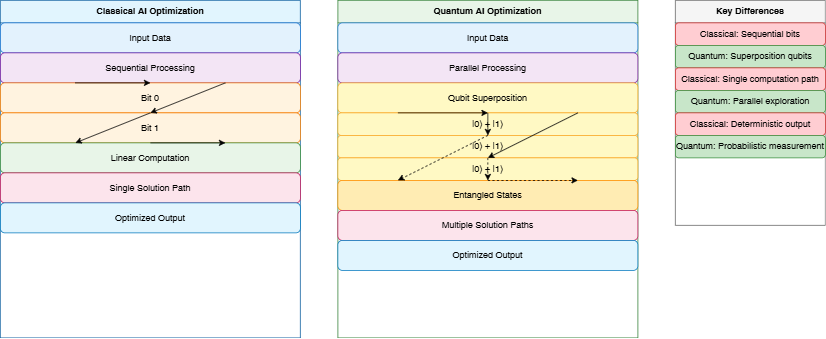

The diagram above was exported from draw.io. Its source (the exported page's mxGraphModel, read from the mxfile embedded in the PNG):
<mxGraphModel dx="1141" dy="748" grid="1" gridSize="10" guides="1" tooltips="1" connect="1" arrows="1" fold="1" page="1" pageScale="1" pageWidth="850" pageHeight="1100" math="0" shadow="0">
  <root>
    <mxCell id="0" />
    <mxCell id="1" parent="0" />
    <mxCell id="XhJSda0Xh2GmDUsXAnGU-1" value="Classical AI Optimization" style="swimlane;fontStyle=1;align=center;verticalAlign=top;childLayout=stackLayout;horizontal=1;startSize=30;horizontalStack=0;resizeParent=1;resizeLast=0;collapsible=1;marginBottom=0;fillColor=#e1f5fe;strokeColor=#01579b;" vertex="1" parent="1">
      <mxGeometry x="50" y="50" width="400" height="450" as="geometry" />
    </mxCell>
    <mxCell id="XhJSda0Xh2GmDUsXAnGU-2" value="Input Data" style="rounded=1;whiteSpace=wrap;html=1;fillColor=#e3f2fd;strokeColor=#1976d2;" vertex="1" parent="XhJSda0Xh2GmDUsXAnGU-1">
      <mxGeometry y="30" width="400" height="40" as="geometry" />
    </mxCell>
    <mxCell id="XhJSda0Xh2GmDUsXAnGU-3" value="Sequential Processing" style="rounded=1;whiteSpace=wrap;html=1;fillColor=#f3e5f5;strokeColor=#7b1fa2;" vertex="1" parent="XhJSda0Xh2GmDUsXAnGU-1">
      <mxGeometry y="70" width="400" height="40" as="geometry" />
    </mxCell>
    <mxCell id="XhJSda0Xh2GmDUsXAnGU-4" value="Bit 0" style="rounded=1;whiteSpace=wrap;html=1;fillColor=#fff3e0;strokeColor=#f57c00;" vertex="1" parent="XhJSda0Xh2GmDUsXAnGU-1">
      <mxGeometry y="110" width="400" height="40" as="geometry" />
    </mxCell>
    <mxCell id="XhJSda0Xh2GmDUsXAnGU-5" value="Bit 1" style="rounded=1;whiteSpace=wrap;html=1;fillColor=#fff3e0;strokeColor=#f57c00;" vertex="1" parent="XhJSda0Xh2GmDUsXAnGU-1">
      <mxGeometry y="150" width="400" height="40" as="geometry" />
    </mxCell>
    <mxCell id="XhJSda0Xh2GmDUsXAnGU-6" value="Linear Computation" style="rounded=1;whiteSpace=wrap;html=1;fillColor=#e8f5e8;strokeColor=#388e3c;" vertex="1" parent="XhJSda0Xh2GmDUsXAnGU-1">
      <mxGeometry y="190" width="400" height="40" as="geometry" />
    </mxCell>
    <mxCell id="XhJSda0Xh2GmDUsXAnGU-7" value="Single Solution Path" style="rounded=1;whiteSpace=wrap;html=1;fillColor=#fce4ec;strokeColor=#c2185b;" vertex="1" parent="XhJSda0Xh2GmDUsXAnGU-1">
      <mxGeometry y="230" width="400" height="40" as="geometry" />
    </mxCell>
    <mxCell id="XhJSda0Xh2GmDUsXAnGU-8" value="Optimized Output" style="rounded=1;whiteSpace=wrap;html=1;fillColor=#e1f5fe;strokeColor=#0277bd;" vertex="1" parent="XhJSda0Xh2GmDUsXAnGU-1">
      <mxGeometry y="270" width="400" height="40" as="geometry" />
    </mxCell>
    <mxCell id="XhJSda0Xh2GmDUsXAnGU-9" value="Quantum AI Optimization" style="swimlane;fontStyle=1;align=center;verticalAlign=top;childLayout=stackLayout;horizontal=1;startSize=30;horizontalStack=0;resizeParent=1;resizeLast=0;collapsible=1;marginBottom=0;fillColor=#e8f5e8;strokeColor=#2e7d32;" vertex="1" parent="1">
      <mxGeometry x="500" y="50" width="400" height="450" as="geometry" />
    </mxCell>
    <mxCell id="XhJSda0Xh2GmDUsXAnGU-10" value="Input Data" style="rounded=1;whiteSpace=wrap;html=1;fillColor=#e3f2fd;strokeColor=#1976d2;" vertex="1" parent="XhJSda0Xh2GmDUsXAnGU-9">
      <mxGeometry y="30" width="400" height="40" as="geometry" />
    </mxCell>
    <mxCell id="XhJSda0Xh2GmDUsXAnGU-11" value="Parallel Processing" style="rounded=1;whiteSpace=wrap;html=1;fillColor=#f3e5f5;strokeColor=#7b1fa2;" vertex="1" parent="XhJSda0Xh2GmDUsXAnGU-9">
      <mxGeometry y="70" width="400" height="40" as="geometry" />
    </mxCell>
    <mxCell id="XhJSda0Xh2GmDUsXAnGU-12" value="Qubit Superposition" style="rounded=1;whiteSpace=wrap;html=1;fillColor=#fff9c4;strokeColor=#f9a825;" vertex="1" parent="XhJSda0Xh2GmDUsXAnGU-9">
      <mxGeometry y="110" width="400" height="40" as="geometry" />
    </mxCell>
    <mxCell id="XhJSda0Xh2GmDUsXAnGU-13" value="|0⟩ + |1⟩" style="rounded=1;whiteSpace=wrap;html=1;fillColor=#fff9c4;strokeColor=#f9a825;" vertex="1" parent="XhJSda0Xh2GmDUsXAnGU-9">
      <mxGeometry y="150" width="400" height="30" as="geometry" />
    </mxCell>
    <mxCell id="XhJSda0Xh2GmDUsXAnGU-14" value="|0⟩ + |1⟩" style="rounded=1;whiteSpace=wrap;html=1;fillColor=#fff9c4;strokeColor=#f9a825;" vertex="1" parent="XhJSda0Xh2GmDUsXAnGU-9">
      <mxGeometry y="180" width="400" height="30" as="geometry" />
    </mxCell>
    <mxCell id="XhJSda0Xh2GmDUsXAnGU-15" value="|0⟩ + |1⟩" style="rounded=1;whiteSpace=wrap;html=1;fillColor=#fff9c4;strokeColor=#f9a825;" vertex="1" parent="XhJSda0Xh2GmDUsXAnGU-9">
      <mxGeometry y="210" width="400" height="30" as="geometry" />
    </mxCell>
    <mxCell id="XhJSda0Xh2GmDUsXAnGU-16" value="Entangled States" style="rounded=1;whiteSpace=wrap;html=1;fillColor=#ffecb3;strokeColor=#ff8f00;" vertex="1" parent="XhJSda0Xh2GmDUsXAnGU-9">
      <mxGeometry y="240" width="400" height="40" as="geometry" />
    </mxCell>
    <mxCell id="XhJSda0Xh2GmDUsXAnGU-17" value="Multiple Solution Paths" style="rounded=1;whiteSpace=wrap;html=1;fillColor=#fce4ec;strokeColor=#c2185b;" vertex="1" parent="XhJSda0Xh2GmDUsXAnGU-9">
      <mxGeometry y="280" width="400" height="40" as="geometry" />
    </mxCell>
    <mxCell id="XhJSda0Xh2GmDUsXAnGU-18" value="Optimized Output" style="rounded=1;whiteSpace=wrap;html=1;fillColor=#e1f5fe;strokeColor=#0277bd;" vertex="1" parent="XhJSda0Xh2GmDUsXAnGU-9">
      <mxGeometry y="320" width="400" height="40" as="geometry" />
    </mxCell>
    <mxCell id="XhJSda0Xh2GmDUsXAnGU-19" value="Key Differences" style="swimlane;fontStyle=1;align=center;verticalAlign=top;childLayout=stackLayout;horizontal=1;startSize=30;horizontalStack=0;resizeParent=1;resizeLast=0;collapsible=1;marginBottom=0;fillColor=#f5f5f5;strokeColor=#616161;" vertex="1" parent="1">
      <mxGeometry x="950" y="50" width="200" height="300" as="geometry" />
    </mxCell>
    <mxCell id="XhJSda0Xh2GmDUsXAnGU-20" value="Classical: Sequential bits" style="rounded=1;whiteSpace=wrap;html=1;fillColor=#ffcdd2;strokeColor=#d32f2f;" vertex="1" parent="XhJSda0Xh2GmDUsXAnGU-19">
      <mxGeometry y="30" width="200" height="30" as="geometry" />
    </mxCell>
    <mxCell id="XhJSda0Xh2GmDUsXAnGU-21" value="Quantum: Superposition qubits" style="rounded=1;whiteSpace=wrap;html=1;fillColor=#c8e6c9;strokeColor=#388e3c;" vertex="1" parent="XhJSda0Xh2GmDUsXAnGU-19">
      <mxGeometry y="60" width="200" height="30" as="geometry" />
    </mxCell>
    <mxCell id="XhJSda0Xh2GmDUsXAnGU-22" value="Classical: Single computation path" style="rounded=1;whiteSpace=wrap;html=1;fillColor=#ffcdd2;strokeColor=#d32f2f;" vertex="1" parent="XhJSda0Xh2GmDUsXAnGU-19">
      <mxGeometry y="90" width="200" height="30" as="geometry" />
    </mxCell>
    <mxCell id="XhJSda0Xh2GmDUsXAnGU-23" value="Quantum: Parallel exploration" style="rounded=1;whiteSpace=wrap;html=1;fillColor=#c8e6c9;strokeColor=#388e3c;" vertex="1" parent="XhJSda0Xh2GmDUsXAnGU-19">
      <mxGeometry y="120" width="200" height="30" as="geometry" />
    </mxCell>
    <mxCell id="XhJSda0Xh2GmDUsXAnGU-24" value="Classical: Deterministic output" style="rounded=1;whiteSpace=wrap;html=1;fillColor=#ffcdd2;strokeColor=#d32f2f;" vertex="1" parent="XhJSda0Xh2GmDUsXAnGU-19">
      <mxGeometry y="150" width="200" height="30" as="geometry" />
    </mxCell>
    <mxCell id="XhJSda0Xh2GmDUsXAnGU-25" value="Quantum: Probabilistic measurement" style="rounded=1;whiteSpace=wrap;html=1;fillColor=#c8e6c9;strokeColor=#388e3c;" vertex="1" parent="XhJSda0Xh2GmDUsXAnGU-19">
      <mxGeometry y="180" width="200" height="30" as="geometry" />
    </mxCell>
    <mxCell id="XhJSda0Xh2GmDUsXAnGU-26" value="" style="endArrow=classic;html=1;rounded=0;exitX=0.5;exitY=1;exitDx=0;exitDy=0;entryX=0.5;entryY=0;entryDx=0;entryDy=0;" edge="1" parent="1" source="XhJSda0Xh2GmDUsXAnGU-2" target="XhJSda0Xh2GmDUsXAnGU-3">
      <mxGeometry width="50" height="50" relative="1" as="geometry">
        <mxPoint x="400" y="400" as="sourcePoint" />
        <mxPoint x="450" y="350" as="targetPoint" />
      </mxGeometry>
    </mxCell>
    <mxCell id="XhJSda0Xh2GmDUsXAnGU-27" value="" style="endArrow=classic;html=1;rounded=0;exitX=0.25;exitY=1;exitDx=0;exitDy=0;entryX=0.5;entryY=0;entryDx=0;entryDy=0;" edge="1" parent="1" source="XhJSda0Xh2GmDUsXAnGU-3" target="XhJSda0Xh2GmDUsXAnGU-4">
      <mxGeometry width="50" height="50" relative="1" as="geometry">
        <mxPoint x="400" y="400" as="sourcePoint" />
        <mxPoint x="450" y="350" as="targetPoint" />
      </mxGeometry>
    </mxCell>
    <mxCell id="XhJSda0Xh2GmDUsXAnGU-28" value="" style="endArrow=classic;html=1;rounded=0;exitX=0.75;exitY=1;exitDx=0;exitDy=0;entryX=0.5;entryY=0;entryDx=0;entryDy=0;" edge="1" parent="1" source="XhJSda0Xh2GmDUsXAnGU-3" target="XhJSda0Xh2GmDUsXAnGU-5">
      <mxGeometry width="50" height="50" relative="1" as="geometry">
        <mxPoint x="400" y="400" as="sourcePoint" />
        <mxPoint x="450" y="350" as="targetPoint" />
      </mxGeometry>
    </mxCell>
    <mxCell id="XhJSda0Xh2GmDUsXAnGU-29" value="" style="endArrow=classic;html=1;rounded=0;exitX=0.5;exitY=1;exitDx=0;exitDy=0;entryX=0.25;entryY=0;entryDx=0;entryDy=0;" edge="1" parent="1" source="XhJSda0Xh2GmDUsXAnGU-4" target="XhJSda0Xh2GmDUsXAnGU-6">
      <mxGeometry width="50" height="50" relative="1" as="geometry">
        <mxPoint x="400" y="400" as="sourcePoint" />
        <mxPoint x="450" y="350" as="targetPoint" />
      </mxGeometry>
    </mxCell>
    <mxCell id="XhJSda0Xh2GmDUsXAnGU-30" value="" style="endArrow=classic;html=1;rounded=0;exitX=0.5;exitY=1;exitDx=0;exitDy=0;entryX=0.75;entryY=0;entryDx=0;entryDy=0;" edge="1" parent="1" source="XhJSda0Xh2GmDUsXAnGU-5" target="XhJSda0Xh2GmDUsXAnGU-6">
      <mxGeometry width="50" height="50" relative="1" as="geometry">
        <mxPoint x="400" y="400" as="sourcePoint" />
        <mxPoint x="450" y="350" as="targetPoint" />
      </mxGeometry>
    </mxCell>
    <mxCell id="XhJSda0Xh2GmDUsXAnGU-31" value="" style="endArrow=classic;html=1;rounded=0;exitX=0.5;exitY=1;exitDx=0;exitDy=0;entryX=0.5;entryY=0;entryDx=0;entryDy=0;" edge="1" parent="1" source="XhJSda0Xh2GmDUsXAnGU-6" target="XhJSda0Xh2GmDUsXAnGU-7">
      <mxGeometry width="50" height="50" relative="1" as="geometry">
        <mxPoint x="400" y="400" as="sourcePoint" />
        <mxPoint x="450" y="350" as="targetPoint" />
      </mxGeometry>
    </mxCell>
    <mxCell id="XhJSda0Xh2GmDUsXAnGU-32" value="" style="endArrow=classic;html=1;rounded=0;exitX=0.5;exitY=1;exitDx=0;exitDy=0;entryX=0.5;entryY=0;entryDx=0;entryDy=0;" edge="1" parent="1" source="XhJSda0Xh2GmDUsXAnGU-7" target="XhJSda0Xh2GmDUsXAnGU-8">
      <mxGeometry width="50" height="50" relative="1" as="geometry">
        <mxPoint x="400" y="400" as="sourcePoint" />
        <mxPoint x="450" y="350" as="targetPoint" />
      </mxGeometry>
    </mxCell>
    <mxCell id="XhJSda0Xh2GmDUsXAnGU-33" value="" style="endArrow=classic;html=1;rounded=0;exitX=0.5;exitY=1;exitDx=0;exitDy=0;entryX=0.5;entryY=0;entryDx=0;entryDy=0;" edge="1" parent="1" source="XhJSda0Xh2GmDUsXAnGU-10" target="XhJSda0Xh2GmDUsXAnGU-11">
      <mxGeometry width="50" height="50" relative="1" as="geometry">
        <mxPoint x="400" y="400" as="sourcePoint" />
        <mxPoint x="450" y="350" as="targetPoint" />
      </mxGeometry>
    </mxCell>
    <mxCell id="XhJSda0Xh2GmDUsXAnGU-34" value="" style="endArrow=classic;html=1;rounded=0;exitX=0.5;exitY=1;exitDx=0;exitDy=0;entryX=0.5;entryY=0;entryDx=0;entryDy=0;" edge="1" parent="1" source="XhJSda0Xh2GmDUsXAnGU-11" target="XhJSda0Xh2GmDUsXAnGU-12">
      <mxGeometry width="50" height="50" relative="1" as="geometry">
        <mxPoint x="400" y="400" as="sourcePoint" />
        <mxPoint x="450" y="350" as="targetPoint" />
      </mxGeometry>
    </mxCell>
    <mxCell id="XhJSda0Xh2GmDUsXAnGU-35" value="" style="endArrow=classic;html=1;rounded=0;exitX=0.2;exitY=1;exitDx=0;exitDy=0;entryX=0.5;entryY=0;entryDx=0;entryDy=0;" edge="1" parent="1" source="XhJSda0Xh2GmDUsXAnGU-12" target="XhJSda0Xh2GmDUsXAnGU-13">
      <mxGeometry width="50" height="50" relative="1" as="geometry">
        <mxPoint x="400" y="400" as="sourcePoint" />
        <mxPoint x="450" y="350" as="targetPoint" />
      </mxGeometry>
    </mxCell>
    <mxCell id="XhJSda0Xh2GmDUsXAnGU-36" value="" style="endArrow=classic;html=1;rounded=0;exitX=0.5;exitY=1;exitDx=0;exitDy=0;entryX=0.5;entryY=0;entryDx=0;entryDy=0;" edge="1" parent="1" source="XhJSda0Xh2GmDUsXAnGU-12" target="XhJSda0Xh2GmDUsXAnGU-14">
      <mxGeometry width="50" height="50" relative="1" as="geometry">
        <mxPoint x="400" y="400" as="sourcePoint" />
        <mxPoint x="450" y="350" as="targetPoint" />
      </mxGeometry>
    </mxCell>
    <mxCell id="XhJSda0Xh2GmDUsXAnGU-37" value="" style="endArrow=classic;html=1;rounded=0;exitX=0.8;exitY=1;exitDx=0;exitDy=0;entryX=0.5;entryY=0;entryDx=0;entryDy=0;" edge="1" parent="1" source="XhJSda0Xh2GmDUsXAnGU-12" target="XhJSda0Xh2GmDUsXAnGU-15">
      <mxGeometry width="50" height="50" relative="1" as="geometry">
        <mxPoint x="400" y="400" as="sourcePoint" />
        <mxPoint x="450" y="350" as="targetPoint" />
      </mxGeometry>
    </mxCell>
    <mxCell id="XhJSda0Xh2GmDUsXAnGU-38" value="" style="endArrow=classic;html=1;rounded=0;dashed=1;exitX=0.5;exitY=1;exitDx=0;exitDy=0;entryX=0.2;entryY=0;entryDx=0;entryDy=0;" edge="1" parent="1" source="XhJSda0Xh2GmDUsXAnGU-13" target="XhJSda0Xh2GmDUsXAnGU-16">
      <mxGeometry width="50" height="50" relative="1" as="geometry">
        <mxPoint x="400" y="400" as="sourcePoint" />
        <mxPoint x="450" y="350" as="targetPoint" />
      </mxGeometry>
    </mxCell>
    <mxCell id="XhJSda0Xh2GmDUsXAnGU-39" value="" style="endArrow=classic;html=1;rounded=0;dashed=1;exitX=0.5;exitY=1;exitDx=0;exitDy=0;entryX=0.5;entryY=0;entryDx=0;entryDy=0;" edge="1" parent="1" source="XhJSda0Xh2GmDUsXAnGU-14" target="XhJSda0Xh2GmDUsXAnGU-16">
      <mxGeometry width="50" height="50" relative="1" as="geometry">
        <mxPoint x="400" y="400" as="sourcePoint" />
        <mxPoint x="450" y="350" as="targetPoint" />
      </mxGeometry>
    </mxCell>
    <mxCell id="XhJSda0Xh2GmDUsXAnGU-40" value="" style="endArrow=classic;html=1;rounded=0;dashed=1;exitX=0.5;exitY=1;exitDx=0;exitDy=0;entryX=0.8;entryY=0;entryDx=0;entryDy=0;" edge="1" parent="1" source="XhJSda0Xh2GmDUsXAnGU-15" target="XhJSda0Xh2GmDUsXAnGU-16">
      <mxGeometry width="50" height="50" relative="1" as="geometry">
        <mxPoint x="400" y="400" as="sourcePoint" />
        <mxPoint x="450" y="350" as="targetPoint" />
      </mxGeometry>
    </mxCell>
    <mxCell id="XhJSda0Xh2GmDUsXAnGU-41" value="" style="endArrow=classic;html=1;rounded=0;exitX=0.5;exitY=1;exitDx=0;exitDy=0;entryX=0.5;entryY=0;entryDx=0;entryDy=0;" edge="1" parent="1" source="XhJSda0Xh2GmDUsXAnGU-16" target="XhJSda0Xh2GmDUsXAnGU-17">
      <mxGeometry width="50" height="50" relative="1" as="geometry">
        <mxPoint x="400" y="400" as="sourcePoint" />
        <mxPoint x="450" y="350" as="targetPoint" />
      </mxGeometry>
    </mxCell>
    <mxCell id="XhJSda0Xh2GmDUsXAnGU-42" value="" style="endArrow=classic;html=1;rounded=0;exitX=0.5;exitY=1;exitDx=0;exitDy=0;entryX=0.5;entryY=0;entryDx=0;entryDy=0;" edge="1" parent="1" source="XhJSda0Xh2GmDUsXAnGU-17" target="XhJSda0Xh2GmDUsXAnGU-18">
      <mxGeometry width="50" height="50" relative="1" as="geometry">
        <mxPoint x="400" y="400" as="sourcePoint" />
        <mxPoint x="450" y="350" as="targetPoint" />
      </mxGeometry>
    </mxCell>
  </root>
</mxGraphModel>